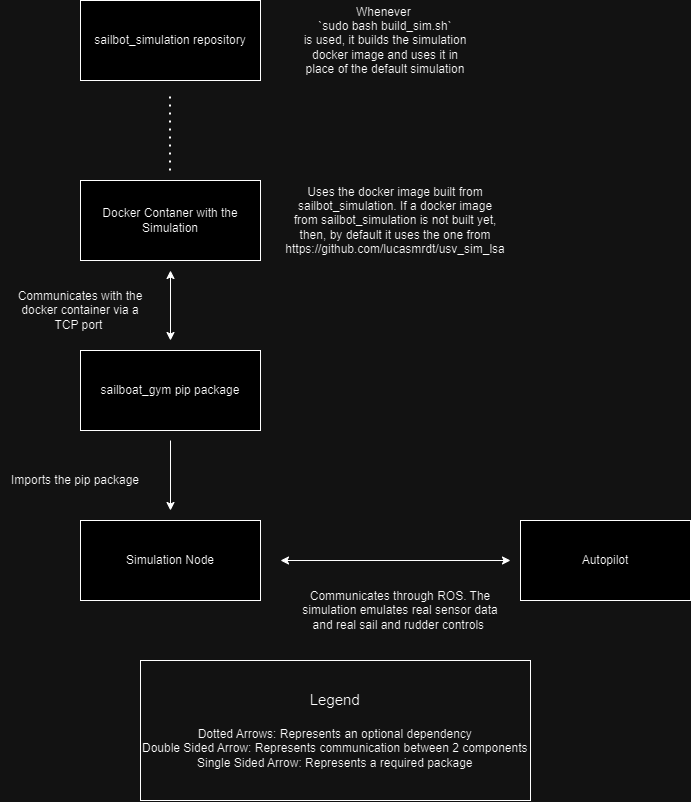

The diagram above was exported from draw.io. Its source (the exported page's mxGraphModel, read from the mxfile embedded in the PNG):
<mxGraphModel dx="1985" dy="803" grid="1" gridSize="10" guides="1" tooltips="1" connect="1" arrows="1" fold="1" page="1" pageScale="1" pageWidth="850" pageHeight="1100" math="0" shadow="0">
  <root>
    <mxCell id="0" />
    <mxCell id="1" parent="0" />
    <mxCell id="Ti7d3drXXmg_eyW_WhI5-1" value="Docker Contaner with the Simulation" style="rounded=0;whiteSpace=wrap;html=1;" parent="1" vertex="1">
      <mxGeometry x="170" y="370" width="180" height="80" as="geometry" />
    </mxCell>
    <mxCell id="Ti7d3drXXmg_eyW_WhI5-2" value="Simulation Node" style="rounded=0;whiteSpace=wrap;html=1;" parent="1" vertex="1">
      <mxGeometry x="170" y="710" width="180" height="80" as="geometry" />
    </mxCell>
    <mxCell id="Ti7d3drXXmg_eyW_WhI5-3" value="Autopilot" style="rounded=0;whiteSpace=wrap;html=1;" parent="1" vertex="1">
      <mxGeometry x="610" y="710" width="170" height="80" as="geometry" />
    </mxCell>
    <mxCell id="Ti7d3drXXmg_eyW_WhI5-7" value="&lt;div&gt;Uses the docker image built from sailbot_simulation. If a docker image from sailbot_simulation is not built yet, then, by default it uses the one from&lt;/div&gt;&lt;div&gt;&lt;span style=&quot;background-color: initial;&quot;&gt;https://github.com/lucasmrdt/usv_sim_lsa&lt;/span&gt;&lt;/div&gt;&lt;div&gt;&lt;/div&gt;" style="text;html=1;align=center;verticalAlign=middle;whiteSpace=wrap;rounded=0;" parent="1" vertex="1">
      <mxGeometry x="380" y="330" width="210" height="160" as="geometry" />
    </mxCell>
    <mxCell id="hRgx_qFmmP3Cpn2144IV-1" value="sailboat_gym pip package" style="rounded=0;whiteSpace=wrap;html=1;" vertex="1" parent="1">
      <mxGeometry x="170" y="540" width="180" height="80" as="geometry" />
    </mxCell>
    <mxCell id="hRgx_qFmmP3Cpn2144IV-4" value="" style="endArrow=classic;startArrow=classic;html=1;rounded=0;" edge="1" parent="1">
      <mxGeometry width="50" height="50" relative="1" as="geometry">
        <mxPoint x="260" y="530" as="sourcePoint" />
        <mxPoint x="260" y="460" as="targetPoint" />
      </mxGeometry>
    </mxCell>
    <mxCell id="hRgx_qFmmP3Cpn2144IV-6" value="" style="endArrow=classic;startArrow=classic;html=1;rounded=0;" edge="1" parent="1">
      <mxGeometry width="50" height="50" relative="1" as="geometry">
        <mxPoint x="370" y="750" as="sourcePoint" />
        <mxPoint x="600" y="750" as="targetPoint" />
      </mxGeometry>
    </mxCell>
    <mxCell id="hRgx_qFmmP3Cpn2144IV-7" value="Communicates through ROS. The simulation emulates real sensor data and real sail and rudder controls&amp;nbsp;" style="text;html=1;align=center;verticalAlign=middle;whiteSpace=wrap;rounded=0;" vertex="1" parent="1">
      <mxGeometry x="380" y="760" width="220" height="80" as="geometry" />
    </mxCell>
    <mxCell id="hRgx_qFmmP3Cpn2144IV-10" value="Imports the pip package" style="text;html=1;align=center;verticalAlign=middle;whiteSpace=wrap;rounded=0;" vertex="1" parent="1">
      <mxGeometry x="90" y="640" width="150" height="60" as="geometry" />
    </mxCell>
    <mxCell id="hRgx_qFmmP3Cpn2144IV-11" value="Communicates with the docker container via a TCP port&amp;nbsp;" style="text;html=1;align=center;verticalAlign=middle;whiteSpace=wrap;rounded=0;" vertex="1" parent="1">
      <mxGeometry x="100" y="470" width="140" height="60" as="geometry" />
    </mxCell>
    <mxCell id="hRgx_qFmmP3Cpn2144IV-12" value="sailbot_simulation repository" style="rounded=0;whiteSpace=wrap;html=1;" vertex="1" parent="1">
      <mxGeometry x="170" y="190" width="180" height="80" as="geometry" />
    </mxCell>
    <mxCell id="hRgx_qFmmP3Cpn2144IV-16" value="" style="endArrow=none;dashed=1;html=1;dashPattern=1 3;strokeWidth=2;rounded=0;" edge="1" parent="1">
      <mxGeometry width="50" height="50" relative="1" as="geometry">
        <mxPoint x="259.5" y="360" as="sourcePoint" />
        <mxPoint x="259.5" y="280" as="targetPoint" />
      </mxGeometry>
    </mxCell>
    <mxCell id="hRgx_qFmmP3Cpn2144IV-17" value="Whenever&amp;nbsp;&lt;div&gt;`sudo bash build_sim.sh`&lt;/div&gt;&lt;div&gt;is used, it builds the simulation docker image and uses it in place of the default simulation&lt;/div&gt;" style="text;html=1;align=center;verticalAlign=middle;whiteSpace=wrap;rounded=0;" vertex="1" parent="1">
      <mxGeometry x="390" y="190" width="170" height="80" as="geometry" />
    </mxCell>
    <mxCell id="hRgx_qFmmP3Cpn2144IV-19" value="" style="endArrow=classic;html=1;rounded=0;" edge="1" parent="1">
      <mxGeometry width="50" height="50" relative="1" as="geometry">
        <mxPoint x="260" y="630" as="sourcePoint" />
        <mxPoint x="260" y="700" as="targetPoint" />
      </mxGeometry>
    </mxCell>
    <mxCell id="hRgx_qFmmP3Cpn2144IV-20" value="&lt;div style=&quot;text-align: center;&quot;&gt;&lt;font style=&quot;font-size: 15px;&quot;&gt;Legend&lt;/font&gt;&lt;/div&gt;&lt;div style=&quot;text-align: center;&quot;&gt;&lt;font style=&quot;font-size: 15px;&quot;&gt;&lt;br&gt;&lt;/font&gt;&lt;/div&gt;&lt;div style=&quot;text-align: center;&quot;&gt;Dotted Arrows: Represents an optional dependency&lt;/div&gt;&lt;div style=&quot;text-align: center;&quot;&gt;Double Sided Arrow: Represents communication between 2 components&lt;/div&gt;&lt;div style=&quot;text-align: center;&quot;&gt;Single Sided Arrow: Represents a required package&lt;/div&gt;" style="text;html=1;align=left;verticalAlign=middle;whiteSpace=wrap;rounded=0;strokeColor=default;" vertex="1" parent="1">
      <mxGeometry x="230" y="850" width="390" height="140" as="geometry" />
    </mxCell>
  </root>
</mxGraphModel>